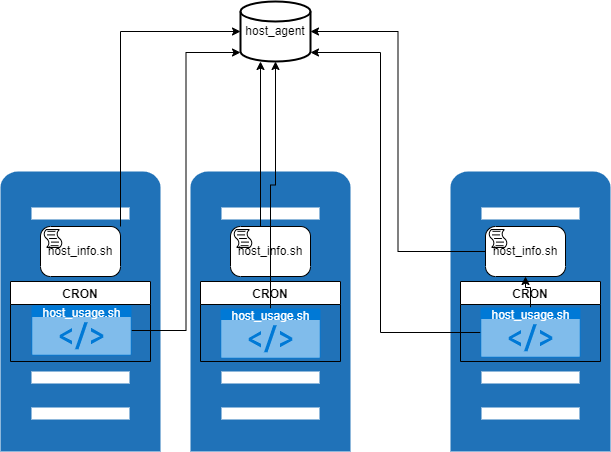

The diagram above was exported from draw.io. Its source (the exported page's mxGraphModel, read from the mxfile embedded in the PNG):
<mxGraphModel dx="1038" dy="579" grid="1" gridSize="10" guides="1" tooltips="1" connect="1" arrows="1" fold="1" page="1" pageScale="1" pageWidth="850" pageHeight="1100" math="0" shadow="0">
  <root>
    <mxCell id="0" />
    <mxCell id="1" parent="0" />
    <mxCell id="bkJE-MaQ5Ma7EyooUP1K-1" value="" style="sketch=0;pointerEvents=1;shadow=0;dashed=0;html=1;strokeColor=none;labelPosition=center;verticalLabelPosition=bottom;verticalAlign=top;outlineConnect=0;align=center;shape=mxgraph.office.servers.physical_host;fillColor=#2072B8;" parent="1" vertex="1">
      <mxGeometry x="120" y="200" width="160" height="280" as="geometry" />
    </mxCell>
    <mxCell id="bkJE-MaQ5Ma7EyooUP1K-2" value="" style="sketch=0;pointerEvents=1;shadow=0;dashed=0;html=1;strokeColor=none;labelPosition=center;verticalLabelPosition=bottom;verticalAlign=top;outlineConnect=0;align=center;shape=mxgraph.office.servers.physical_host;fillColor=#2072B8;" parent="1" vertex="1">
      <mxGeometry x="310" y="200" width="160" height="280" as="geometry" />
    </mxCell>
    <mxCell id="bkJE-MaQ5Ma7EyooUP1K-3" value="" style="sketch=0;pointerEvents=1;shadow=0;dashed=0;html=1;strokeColor=none;labelPosition=center;verticalLabelPosition=bottom;verticalAlign=top;outlineConnect=0;align=center;shape=mxgraph.office.servers.physical_host;fillColor=#2072B8;" parent="1" vertex="1">
      <mxGeometry x="570" y="200" width="160" height="280" as="geometry" />
    </mxCell>
    <mxCell id="bkJE-MaQ5Ma7EyooUP1K-19" style="edgeStyle=orthogonalEdgeStyle;rounded=0;orthogonalLoop=1;jettySize=auto;html=1;" parent="1" source="bkJE-MaQ5Ma7EyooUP1K-5" target="bkJE-MaQ5Ma7EyooUP1K-18" edge="1">
      <mxGeometry relative="1" as="geometry">
        <Array as="points">
          <mxPoint x="240" y="60" />
        </Array>
      </mxGeometry>
    </mxCell>
    <mxCell id="bkJE-MaQ5Ma7EyooUP1K-5" value="host_info.sh" style="points=[[0.25,0,0],[0.5,0,0],[0.75,0,0],[1,0.25,0],[1,0.5,0],[1,0.75,0],[0.75,1,0],[0.5,1,0],[0.25,1,0],[0,0.75,0],[0,0.5,0],[0,0.25,0]];shape=mxgraph.bpmn.task;whiteSpace=wrap;rectStyle=rounded;size=10;taskMarker=script;" parent="1" vertex="1">
      <mxGeometry x="160" y="255" width="80" height="50" as="geometry" />
    </mxCell>
    <mxCell id="bkJE-MaQ5Ma7EyooUP1K-20" style="edgeStyle=orthogonalEdgeStyle;rounded=0;orthogonalLoop=1;jettySize=auto;html=1;entryX=0.5;entryY=1;entryDx=0;entryDy=0;entryPerimeter=0;" parent="1" edge="1">
      <mxGeometry relative="1" as="geometry">
        <mxPoint x="380" y="255" as="sourcePoint" />
        <mxPoint x="380" y="90" as="targetPoint" />
      </mxGeometry>
    </mxCell>
    <mxCell id="bkJE-MaQ5Ma7EyooUP1K-6" value="host_info.sh" style="points=[[0.25,0,0],[0.5,0,0],[0.75,0,0],[1,0.25,0],[1,0.5,0],[1,0.75,0],[0.75,1,0],[0.5,1,0],[0.25,1,0],[0,0.75,0],[0,0.5,0],[0,0.25,0]];shape=mxgraph.bpmn.task;whiteSpace=wrap;rectStyle=rounded;size=10;taskMarker=script;" parent="1" vertex="1">
      <mxGeometry x="350" y="255" width="80" height="50" as="geometry" />
    </mxCell>
    <mxCell id="bkJE-MaQ5Ma7EyooUP1K-21" style="edgeStyle=orthogonalEdgeStyle;rounded=0;orthogonalLoop=1;jettySize=auto;html=1;entryX=1;entryY=0.5;entryDx=0;entryDy=0;entryPerimeter=0;" parent="1" source="bkJE-MaQ5Ma7EyooUP1K-7" target="bkJE-MaQ5Ma7EyooUP1K-18" edge="1">
      <mxGeometry relative="1" as="geometry" />
    </mxCell>
    <mxCell id="bkJE-MaQ5Ma7EyooUP1K-7" value="host_info.sh" style="points=[[0.25,0,0],[0.5,0,0],[0.75,0,0],[1,0.25,0],[1,0.5,0],[1,0.75,0],[0.75,1,0],[0.5,1,0],[0.25,1,0],[0,0.75,0],[0,0.5,0],[0,0.25,0]];shape=mxgraph.bpmn.task;whiteSpace=wrap;rectStyle=rounded;size=10;taskMarker=script;" parent="1" vertex="1">
      <mxGeometry x="605" y="255" width="80" height="50" as="geometry" />
    </mxCell>
    <mxCell id="bkJE-MaQ5Ma7EyooUP1K-22" style="edgeStyle=orthogonalEdgeStyle;rounded=0;orthogonalLoop=1;jettySize=auto;html=1;entryX=0;entryY=0.85;entryDx=0;entryDy=0;entryPerimeter=0;" parent="1" source="bkJE-MaQ5Ma7EyooUP1K-8" target="bkJE-MaQ5Ma7EyooUP1K-18" edge="1">
      <mxGeometry relative="1" as="geometry" />
    </mxCell>
    <mxCell id="bkJE-MaQ5Ma7EyooUP1K-8" value="host_usage.sh" style="html=1;strokeColor=none;fillColor=#0079D6;labelPosition=center;verticalLabelPosition=middle;verticalAlign=top;align=center;fontSize=12;outlineConnect=0;spacingTop=-6;fontColor=#FFFFFF;sketch=0;shape=mxgraph.sitemap.script;" parent="1" vertex="1">
      <mxGeometry x="151" y="334" width="100" height="50" as="geometry" />
    </mxCell>
    <mxCell id="bkJE-MaQ5Ma7EyooUP1K-13" value="CRON" style="swimlane;" parent="1" vertex="1">
      <mxGeometry x="130" y="310" width="140" height="80" as="geometry" />
    </mxCell>
    <mxCell id="bkJE-MaQ5Ma7EyooUP1K-14" value="CRON" style="swimlane;" parent="1" vertex="1">
      <mxGeometry x="580" y="310" width="140" height="80" as="geometry" />
    </mxCell>
    <mxCell id="bkJE-MaQ5Ma7EyooUP1K-15" value="CRON" style="swimlane;" parent="1" vertex="1">
      <mxGeometry x="320" y="310" width="140" height="80" as="geometry" />
    </mxCell>
    <mxCell id="bkJE-MaQ5Ma7EyooUP1K-26" value="" style="edgeStyle=orthogonalEdgeStyle;rounded=0;orthogonalLoop=1;jettySize=auto;html=1;" parent="1" source="bkJE-MaQ5Ma7EyooUP1K-16" target="bkJE-MaQ5Ma7EyooUP1K-7" edge="1">
      <mxGeometry relative="1" as="geometry" />
    </mxCell>
    <mxCell id="bkJE-MaQ5Ma7EyooUP1K-27" style="edgeStyle=orthogonalEdgeStyle;rounded=0;orthogonalLoop=1;jettySize=auto;html=1;entryX=1;entryY=0.85;entryDx=0;entryDy=0;entryPerimeter=0;" parent="1" source="bkJE-MaQ5Ma7EyooUP1K-16" target="bkJE-MaQ5Ma7EyooUP1K-18" edge="1">
      <mxGeometry relative="1" as="geometry">
        <Array as="points">
          <mxPoint x="500" y="361" />
          <mxPoint x="500" y="81" />
        </Array>
      </mxGeometry>
    </mxCell>
    <mxCell id="bkJE-MaQ5Ma7EyooUP1K-16" value="host_usage.sh" style="html=1;strokeColor=none;fillColor=#0079D6;labelPosition=center;verticalLabelPosition=middle;verticalAlign=top;align=center;fontSize=12;outlineConnect=0;spacingTop=-6;fontColor=#FFFFFF;sketch=0;shape=mxgraph.sitemap.script;" parent="1" vertex="1">
      <mxGeometry x="600" y="336" width="100" height="50" as="geometry" />
    </mxCell>
    <mxCell id="bkJE-MaQ5Ma7EyooUP1K-25" style="edgeStyle=orthogonalEdgeStyle;rounded=0;orthogonalLoop=1;jettySize=auto;html=1;entryX=0.5;entryY=1;entryDx=0;entryDy=0;entryPerimeter=0;" parent="1" source="bkJE-MaQ5Ma7EyooUP1K-17" target="bkJE-MaQ5Ma7EyooUP1K-18" edge="1">
      <mxGeometry relative="1" as="geometry">
        <mxPoint x="400" y="160" as="targetPoint" />
      </mxGeometry>
    </mxCell>
    <mxCell id="bkJE-MaQ5Ma7EyooUP1K-17" value="host_usage.sh" style="html=1;strokeColor=none;fillColor=#0079D6;labelPosition=center;verticalLabelPosition=middle;verticalAlign=top;align=center;fontSize=12;outlineConnect=0;spacingTop=-6;fontColor=#FFFFFF;sketch=0;shape=mxgraph.sitemap.script;" parent="1" vertex="1">
      <mxGeometry x="340" y="337" width="100" height="50" as="geometry" />
    </mxCell>
    <mxCell id="bkJE-MaQ5Ma7EyooUP1K-18" value="host_agent" style="strokeWidth=2;html=1;shape=mxgraph.flowchart.database;whiteSpace=wrap;" parent="1" vertex="1">
      <mxGeometry x="360" y="30" width="70" height="60" as="geometry" />
    </mxCell>
  </root>
</mxGraphModel>